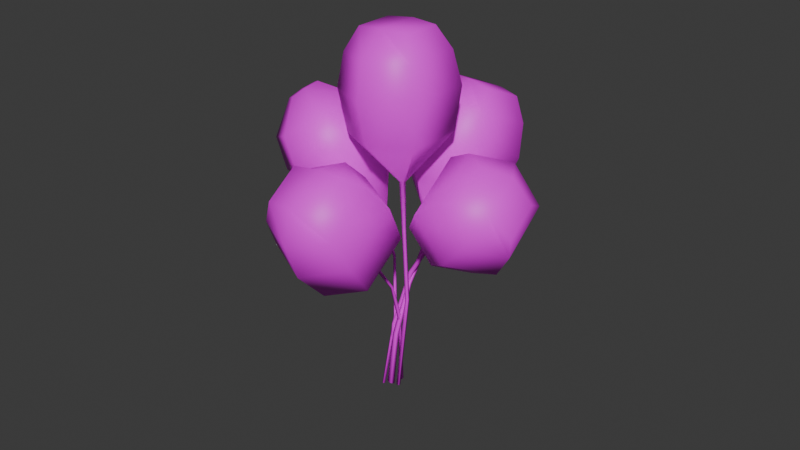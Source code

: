 # Source: Baloons.blend  (saved by Blender 4.4.32; exported with 4.5.12 LTS)
import bpy
from mathutils import Matrix  # noqa: F401  (used for matrix-valued properties, if any)

bpy.ops.wm.read_factory_settings(use_empty=True)
scene = bpy.context.scene
scene.name = 'Scene'

# ---- collections
col_collection = bpy.data.collections.new('Collection'); scene.collection.children.link(col_collection)

# ---- images (referenced by path relative to the original .blend; pixels are not part of the script)
import os
ASSET_DIR = os.environ.get("B2B_ASSET_DIR", "")  # directory of the original .blend (textures are referenced by path, not embedded)
HERE = os.path.dirname(os.path.abspath(__file__))  # packed textures are extracted next to this script under _unpacked/

def load_image(name, relpath, width, height, colorspace="sRGB"):
    """Load a texture the original file referenced (path relative to the .blend, or extracted next to this script)."""
    p = next((c for c in (os.path.join(HERE, relpath), os.path.join(ASSET_DIR, relpath)) if relpath and os.path.exists(c)), "")
    if p:
        img = bpy.data.images.load(p, check_existing=True)
        img.name = name
    else:  # same state as the original file: an image datablock whose file is absent (Cycles renders it pink)
        img = bpy.data.images.new(name, width, height)
        img.source = "FILE"
        img.filepath = "//" + (relpath or name)
    img.colorspace_settings.name = colorspace
    return img
img_untitled = load_image('Untitled', 'BaloonTexture.png', 1024, 1024, 'sRGB')

# ---- materials (node trees are filled in below, after node groups)
mat_azulclaro = bpy.data.materials.new('AzulClaro')
mat_azulclaro.alpha_threshold = 0.0
mat_azulclaro.roughness = 0.5
mat_azulclaro.line_color = (0.0, 0.0, 0.0, 1.0)
mat_rosa = bpy.data.materials.new('Rosa')

# ---- material node trees
mat_azulclaro.use_nodes = True; mat_azulclaro.node_tree.nodes.clear()
_N = mat_azulclaro.node_tree.nodes; _L = mat_azulclaro.node_tree.links
n0 = _N.new('ShaderNodeOutputMaterial'); n0.name = 'Material Output'; n0.location = (300, 300)
n1 = _N.new('ShaderNodeBsdfPrincipled'); n1.name = 'Principled BSDF'; n1.location = (10, 300)
n1.inputs[3].default_value = 1.45
n2 = _N.new('ShaderNodeTexImage'); n2.name = 'Image Texture'; n2.location = (-336, 225)
n2.image = img_untitled
_L.new(n1.outputs[0], n0.inputs[0])
_L.new(n2.outputs[0], n1.inputs[0])
n0.is_active_output = True
mat_rosa.use_nodes = True; mat_rosa.node_tree.nodes.clear()
_N = mat_rosa.node_tree.nodes; _L = mat_rosa.node_tree.links
n0 = _N.new('ShaderNodeBsdfPrincipled'); n0.name = 'Principled BSDF'; n0.location = (10, 300)
n0.inputs[0].default_value = (1.0, 0.1301, 0.8469, 1.0)
n1 = _N.new('ShaderNodeOutputMaterial'); n1.name = 'Material Output'; n1.location = (300, 300)
_L.new(n0.outputs[0], n1.inputs[0])
n1.is_active_output = True

# ---- world
world_world = bpy.data.worlds.new('World'); scene.world = world_world
world_world.use_nodes = True; world_world.node_tree.nodes.clear()
_N = world_world.node_tree.nodes; _L = world_world.node_tree.links
n0 = _N.new('ShaderNodeOutputWorld'); n0.name = 'World Output'; n0.location = (300, 300)
n1 = _N.new('ShaderNodeBackground'); n1.name = 'Background'; n1.location = (10, 300)
n1.inputs[0].default_value = (0.05088, 0.05088, 0.05088, 1.0)
_L.new(n1.outputs[0], n0.inputs[0])
n0.is_active_output = True
world_world.color = (0.05088, 0.05088, 0.05088)
world_world.sun_shadow_jitter_overblur = 0.0

# ---- meshes
me_cube = bpy.data.meshes.new('Cube')
me_cube.from_pydata([(0.4525, 0.3284, 0.8718), (-0.002771, 0.06826, -1.62), (0.4525, -0.3284, 0.8718), (-0.002771, 0.01052, -1.62), (-0.4525, 0.3284, 0.8718), (-0.08394, 0.06826, -1.62), (-0.4525, -0.3284, 0.8718), (-0.08394, 0.01052, -1.62), (0.7455, 0.5532, -0.05182), (-0.7455, -0.5532, -0.05182), (0.7455, -0.5532, -0.05182), (-0.7455, 0.5532, -0.05182), (-0.04336, 0.07247, -1.624), (0.0, -0.3673, 0.9038), (-0.04336, 0.006317, -1.624), (0.0, 0.3673, 0.9038), (0.0, 0.9378, -0.05182), (0.0, -0.9378, -0.05182), (0.6463, 0.4864, -0.7695), (0.6463, -0.4864, -0.7695), (-0.6463, 0.4864, -0.7695), (-0.6463, -0.4864, -0.7695), (0.0, -0.8063, -0.7695), (0.0, 0.8063, -0.7695), (-0.6429, -0.4804, 0.5), (0.6429, 0.4804, 0.5), (0.6429, -0.4804, 0.5), (-0.6429, 0.4804, 0.5), (0.0, 0.8054, 0.5), (0.0, -0.8054, 0.5), (-0.06717, 0.1164, -2.434), (-0.06717, 0.07584, -2.434), (-0.1242, 0.1164, -2.434), (-0.1242, 0.07584, -2.434), (-0.09567, 0.1193, -2.437), (-0.09567, 0.07289, -2.437), (-0.2083, 0.2972, -3.874), (-0.2083, 0.2567, -3.874), (-0.2653, 0.2972, -3.874), (-0.2653, 0.2567, -3.874), (-0.2368, 0.3002, -3.877), (-0.2368, 0.2537, -3.877), (-0.3291, 0.1233, -5.501), (-0.3291, 0.08278, -5.501), (-0.3861, 0.1233, -5.501), (-0.3861, 0.08278, -5.501), (-0.3576, 0.1263, -5.504), (-0.3576, 0.07983, -5.504)], [], [(15, 4, 6, 13), (29, 13, 6, 24), (24, 6, 4, 27), (3, 14, 35, 31), (25, 0, 2, 26), (28, 15, 0, 25), (23, 16, 8, 18), (18, 8, 10, 19), (21, 9, 11, 20), (22, 17, 9, 21), (19, 10, 17, 22), (20, 11, 16, 23), (27, 4, 15, 28), (5, 12, 34, 32), (26, 2, 13, 29), (0, 15, 13, 2), (5, 20, 23, 12), (3, 19, 22, 14), (14, 22, 21, 7), (7, 21, 20, 5), (1, 18, 19, 3), (12, 23, 18, 1), (10, 26, 29, 17), (11, 27, 28, 16), (16, 28, 25, 8), (8, 25, 26, 10), (9, 24, 27, 11), (17, 29, 24, 9), (35, 33, 39, 41), (33, 32, 38, 39), (14, 7, 33, 35), (7, 5, 32, 33), (1, 3, 31, 30), (12, 1, 30, 34), (37, 41, 47, 43), (40, 36, 42, 46), (30, 31, 37, 36), (32, 34, 40, 38), (34, 30, 36, 40), (31, 35, 41, 37), (46, 42, 43, 47), (44, 46, 47, 45), (39, 38, 44, 45), (41, 39, 45, 47), (36, 37, 43, 42), (38, 40, 46, 44)])
me_cube.polygons.foreach_set('use_smooth', [True] * 46)
_uv = me_cube.uv_layers.new(name='UVMap')
_uv.uv.foreach_set('vector', [0.8893, 0.3088, 0.8924, 0.2724, 0.9452, 0.2724, 0.9483, 0.3088, 0.05753, 0.03251, 0.05333, 6.233e-05, 0.08955, -1.732e-09, 0.1076, 0.02871, 0.8109, 0.03021, 0.8261, 2.162e-09, 0.8786, 0.005009, 0.8877, 0.03754, 0.06652, 0.2021, 0.06981, 0.2023, 0.0784, 0.267, 0.07609, 0.267, 0.7142, 0.03328, 0.7239, 0.004842, 0.7764, 2.239e-08, 0.7911, 0.0262, 0.1795, 0.03323, 0.1861, 0.0002901, 0.2222, 0.005605, 0.2337, 0.03676, 0.1644, 0.1268, 0.167, 0.07847, 0.22, 0.08191, 0.2103, 0.1298, 0.7407, 0.08828, 0.7351, 0.05851, 0.781, 0.05428, 0.781, 0.08456, 0.8008, 0.1309, 0.8008, 0.07445, 0.8893, 0.08289, 0.8786, 0.1384, 0.06486, 0.1342, 0.06128, 0.07675, 0.1193, 0.07234, 0.1152, 0.1304, 0.01179, 0.1379, 1.312e-09, 0.08098, 0.06128, 0.07675, 0.06486, 0.1342, 0.1235, 0.1304, 0.1193, 0.07245, 0.1749, 0.0776, 0.1719, 0.1349, 0.1314, 0.0288, 0.1502, -5.275e-09, 0.1861, 0.0002901, 0.1795, 0.03323, 0.1671, 0.2014, 0.1702, 0.202, 0.1608, 0.2668, 0.1585, 0.2664, 0.004714, 0.03616, 0.01715, 0.005243, 0.05333, 6.233e-05, 0.05753, 0.03251, 0.8924, 0.3451, 0.8893, 0.3088, 0.9483, 0.3088, 0.9452, 0.3451, 0.1671, 0.2014, 0.1235, 0.1304, 0.1719, 0.1349, 0.1702, 0.202, 0.06652, 0.2021, 0.01179, 0.1379, 0.06486, 0.1342, 0.06981, 0.2023, 0.06981, 0.2023, 0.06486, 0.1342, 0.1152, 0.1304, 0.07301, 0.2017, 0.8346, 0.1967, 0.8008, 0.1309, 0.8786, 0.1384, 0.8393, 0.1971, 0.7633, 0.2053, 0.723, 0.1338, 0.8008, 0.1267, 0.768, 0.2049, 0.1702, 0.202, 0.1719, 0.1349, 0.2263, 0.1384, 0.1735, 0.2019, 1.312e-09, 0.08098, 0.004714, 0.03616, 0.05753, 0.03251, 0.06128, 0.07675, 0.1193, 0.07245, 0.1314, 0.0288, 0.1795, 0.03323, 0.1749, 0.0776, 0.1594, 0.07605, 0.164, 0.03168, 0.2182, 0.03521, 0.2224, 0.08013, 0.7205, 0.07705, 0.722, 0.04188, 0.7847, 0.0361, 0.7927, 0.07039, 0.8008, 0.07445, 0.8109, 0.03021, 0.8877, 0.03754, 0.8893, 0.08289, 0.06128, 0.07675, 0.05753, 0.03251, 0.1076, 0.02871, 0.1193, 0.07234, 0.0784, 0.267, 0.08065, 0.2666, 0.09948, 0.3812, 0.09723, 0.3816, 0.8337, 0.2622, 0.8369, 0.2625, 0.8403, 0.3796, 0.8371, 0.3793, 0.06981, 0.2023, 0.07301, 0.2017, 0.08065, 0.2666, 0.0784, 0.267, 0.8346, 0.1967, 0.8393, 0.1971, 0.8369, 0.2625, 0.8337, 0.2622, 0.7633, 0.2053, 0.768, 0.2049, 0.7687, 0.2706, 0.7655, 0.2709, 0.1702, 0.202, 0.1735, 0.2019, 0.1631, 0.2668, 0.1608, 0.2668, 0.09493, 0.3815, 0.09723, 0.3816, 0.117, 0.5112, 0.1147, 0.5111, 0.1392, 0.3815, 0.1415, 0.3815, 0.1238, 0.5107, 0.1215, 0.5108, 0.7655, 0.2709, 0.7687, 0.2706, 0.7649, 0.3876, 0.7617, 0.3879, 0.1585, 0.2664, 0.1608, 0.2668, 0.1392, 0.3815, 0.137, 0.3811, 0.1608, 0.2668, 0.1631, 0.2668, 0.1415, 0.3815, 0.1392, 0.3815, 0.07609, 0.267, 0.0784, 0.267, 0.09723, 0.3816, 0.09493, 0.3815, 0.3518, 0.4324, 0.352, 0.4301, 0.3553, 0.4301, 0.3555, 0.4324, 0.352, 0.4347, 0.3518, 0.4324, 0.3555, 0.4324, 0.3553, 0.4347, 0.8371, 0.3793, 0.8403, 0.3796, 0.814, 0.5085, 0.8108, 0.5082, 0.09723, 0.3816, 0.09948, 0.3812, 0.1193, 0.5108, 0.117, 0.5112, 0.7617, 0.3879, 0.7649, 0.3876, 0.7908, 0.5164, 0.7876, 0.5167, 0.137, 0.3811, 0.1392, 0.3815, 0.1215, 0.5108, 0.1193, 0.5104])
me_cube.materials.append(mat_azulclaro)
me_cube.use_mirror_vertex_groups = False
me_cube.update()
me_cube_001 = bpy.data.meshes.new('Cube.001')
me_cube_001.from_pydata([(0.4525, 0.3284, 0.8718), (0.05128, -0.0419, -1.645), (0.4525, -0.3284, 0.8718), (0.05128, -0.09622, -1.645), (-0.4525, 0.3284, 0.8718), (-0.02508, -0.0419, -1.645), (-0.4525, -0.3284, 0.8718), (-0.02508, -0.09622, -1.645), (0.7455, 0.5532, -0.05182), (-0.7455, -0.5532, -0.05182), (0.7455, -0.5532, -0.05182), (-0.7455, 0.5532, -0.05182), (0.0131, -0.03795, -1.648), (0.0, -0.3673, 0.9038), (0.0131, -0.1002, -1.648), (0.0, 0.3673, 0.9038), (0.0, 0.9378, -0.05182), (0.0, -0.9378, -0.05182), (0.6463, 0.4864, -0.7695), (0.6463, -0.4864, -0.7695), (-0.6463, 0.4864, -0.7695), (-0.6463, -0.4864, -0.7695), (0.0, -0.8063, -0.7695), (0.0, 0.8063, -0.7695), (-0.6429, -0.4804, 0.5), (0.6429, 0.4804, 0.5), (0.6429, -0.4804, 0.5), (-0.6429, 0.4804, 0.5), (0.0, 0.8054, 0.5), (0.0, -0.8054, 0.5), (0.1781, -0.2497, -2.594), (0.1781, -0.293, -2.594), (0.1172, -0.2497, -2.594), (0.1172, -0.293, -2.594), (0.1477, -0.2465, -2.597), (0.1477, -0.2962, -2.597), (0.1285, -0.09658, -3.551), (0.1285, -0.1552, -3.551), (0.04615, -0.09658, -3.551), (0.04615, -0.1552, -3.551), (0.08731, -0.09232, -3.556), (0.08731, -0.1594, -3.556), (0.1093, 0.2071, -4.48), (0.1093, 0.1283, -4.48), (-0.001383, 0.2071, -4.48), (-0.001383, 0.1283, -4.48), (0.05396, 0.2128, -4.485), (0.05396, 0.1226, -4.485)], [], [(15, 4, 6, 13), (29, 13, 6, 24), (24, 6, 4, 27), (3, 14, 35, 31), (25, 0, 2, 26), (28, 15, 0, 25), (23, 16, 8, 18), (18, 8, 10, 19), (21, 9, 11, 20), (22, 17, 9, 21), (19, 10, 17, 22), (20, 11, 16, 23), (27, 4, 15, 28), (5, 12, 34, 32), (26, 2, 13, 29), (0, 15, 13, 2), (5, 20, 23, 12), (3, 19, 22, 14), (14, 22, 21, 7), (7, 21, 20, 5), (1, 18, 19, 3), (12, 23, 18, 1), (10, 26, 29, 17), (11, 27, 28, 16), (16, 28, 25, 8), (8, 25, 26, 10), (9, 24, 27, 11), (17, 29, 24, 9), (31, 35, 41, 37), (34, 30, 36, 40), (14, 7, 33, 35), (7, 5, 32, 33), (1, 3, 31, 30), (12, 1, 30, 34), (36, 37, 43, 42), (41, 39, 45, 47), (33, 32, 38, 39), (35, 33, 39, 41), (30, 31, 37, 36), (32, 34, 40, 38), (46, 42, 43, 47), (44, 46, 47, 45), (38, 40, 46, 44), (40, 36, 42, 46), (37, 41, 47, 43), (39, 38, 44, 45)])
me_cube_001.polygons.foreach_set('use_smooth', [True] * 46)
_uv = me_cube_001.uv_layers.new(name='UVMap')
_uv.uv.foreach_set('vector', [0.8893, 0.3815, 0.8924, 0.3451, 0.9452, 0.3451, 0.9483, 0.3815, 0.3017, 0.03529, 0.3092, 0.002766, 0.3449, 0.01055, 0.3547, 0.04246, 0.8031, 0.5446, 0.8128, 0.5127, 0.8654, 0.5085, 0.88, 0.5385, 0.2774, 0.2044, 0.2804, 0.2052, 0.2572, 0.2999, 0.2549, 0.2993, 0.2471, 0.4575, 0.2614, 0.4301, 0.314, 0.4342, 0.324, 0.4635, 0.4186, 0.03839, 0.428, 0.003526, 0.4636, 0.01159, 0.4726, 0.04443, 0.4035, 0.1387, 0.4106, 0.08288, 0.4734, 0.08983, 0.4578, 0.1448, 0.2387, 0.5588, 0.2379, 0.5004, 0.3265, 0.5073, 0.3166, 0.5648, 0.8107, 0.6459, 0.8008, 0.5898, 0.8894, 0.5828, 0.8886, 0.6397, 0.287, 0.1362, 0.2945, 0.07926, 0.356, 0.08758, 0.3403, 0.1434, 0.2379, 0.1283, 0.2379, 0.0702, 0.2945, 0.07926, 0.287, 0.1362, 0.356, 0.1282, 0.356, 0.07073, 0.4106, 0.08288, 0.4035, 0.1387, 0.3714, 0.02796, 0.3924, 5.654e-09, 0.428, 0.003526, 0.4186, 0.03839, 0.4001, 0.2018, 0.403, 0.2026, 0.399, 0.2974, 0.3967, 0.2967, 0.2528, 0.02747, 0.2732, -1.279e-08, 0.3092, 0.002766, 0.3017, 0.03529, 0.8924, 0.4178, 0.8893, 0.3815, 0.9483, 0.3815, 0.9452, 0.4178, 0.9213, 0.4189, 0.9472, 0.4791, 0.8893, 0.4791, 0.9184, 0.4178, 0.2774, 0.2044, 0.2379, 0.1283, 0.287, 0.1362, 0.2804, 0.2052, 0.2804, 0.2052, 0.287, 0.1362, 0.3403, 0.1434, 0.2835, 0.2053, 0.8471, 0.7089, 0.8107, 0.6459, 0.8886, 0.6397, 0.8515, 0.7085, 0.2753, 0.6358, 0.2387, 0.5588, 0.3166, 0.5648, 0.2797, 0.6362, 0.403, 0.2026, 0.4035, 0.1387, 0.4578, 0.1448, 0.4061, 0.2027, 0.2379, 0.0702, 0.2528, 0.02747, 0.3017, 0.03529, 0.2945, 0.07926, 0.356, 0.07073, 0.3714, 0.02796, 0.4186, 0.03839, 0.4106, 0.08288, 0.4106, 0.08288, 0.4186, 0.03839, 0.4726, 0.04443, 0.4734, 0.08983, 0.2379, 0.5004, 0.2471, 0.4575, 0.324, 0.4635, 0.3265, 0.5073, 0.8008, 0.5898, 0.8031, 0.5446, 0.88, 0.5385, 0.8894, 0.5828, 0.2945, 0.07926, 0.3017, 0.03529, 0.3547, 0.04246, 0.356, 0.08758, 0.2549, 0.2993, 0.2572, 0.2999, 0.2521, 0.3559, 0.2489, 0.3551, 0.399, 0.2974, 0.4015, 0.2975, 0.3902, 0.354, 0.3868, 0.3539, 0.2804, 0.2052, 0.2835, 0.2053, 0.2597, 0.3, 0.2572, 0.2999, 0.8471, 0.7089, 0.8515, 0.7085, 0.8403, 0.8053, 0.8369, 0.8056, 0.2753, 0.6358, 0.2797, 0.6362, 0.2901, 0.7331, 0.2867, 0.7328, 0.403, 0.2026, 0.4061, 0.2027, 0.4015, 0.2975, 0.399, 0.2974, 0.2679, 0.7878, 0.2726, 0.7882, 0.2442, 0.8607, 0.2379, 0.8602, 0.2521, 0.3559, 0.2554, 0.356, 0.2503, 0.4301, 0.2458, 0.4299, 0.8369, 0.8056, 0.8403, 0.8053, 0.8592, 0.8605, 0.8545, 0.8608, 0.2572, 0.2999, 0.2597, 0.3, 0.2554, 0.356, 0.2521, 0.3559, 0.2867, 0.7328, 0.2901, 0.7331, 0.2726, 0.7882, 0.2679, 0.7878, 0.3967, 0.2967, 0.399, 0.2974, 0.3868, 0.3539, 0.3837, 0.353, 0.3446, 0.4345, 0.345, 0.4301, 0.3513, 0.4301, 0.3518, 0.4345, 0.345, 0.439, 0.3446, 0.4345, 0.3518, 0.4345, 0.3513, 0.439, 0.3837, 0.353, 0.3868, 0.3539, 0.3699, 0.4289, 0.3657, 0.4277, 0.3868, 0.3539, 0.3902, 0.354, 0.3744, 0.4292, 0.3699, 0.4289, 0.2489, 0.3551, 0.2521, 0.3559, 0.2458, 0.4299, 0.2415, 0.4288, 0.8545, 0.8608, 0.8592, 0.8605, 0.8894, 0.9329, 0.8831, 0.9334])
me_cube_001.materials.append(mat_azulclaro)
me_cube_001.use_mirror_vertex_groups = False
me_cube_001.update()
me_cube_002 = bpy.data.meshes.new('Cube.002')
me_cube_002.from_pydata([(0.4525, 0.3284, 0.8718), (-0.07784, 0.2336, -1.476), (0.4525, -0.3284, 0.8718), (-0.07784, 0.1915, -1.476), (-0.4525, 0.3284, 0.8718), (-0.1371, 0.2336, -1.476), (-0.4525, -0.3284, 0.8718), (-0.1371, 0.1915, -1.476), (0.7455, 0.5532, -0.05182), (-0.7455, -0.5532, -0.05182), (0.7455, -0.5532, -0.05182), (-0.7455, 0.5532, -0.05182), (-0.1075, 0.2367, -1.479), (0.0, -0.3673, 0.9038), (-0.1075, 0.1884, -1.479), (0.0, 0.3673, 0.9038), (0.0, 0.9378, -0.05182), (0.0, -0.9378, -0.05182), (0.6463, 0.4864, -0.7695), (0.6463, -0.4864, -0.7695), (-0.6463, 0.4864, -0.7695), (-0.6463, -0.4864, -0.7695), (0.0, -0.8063, -0.7695), (0.0, 0.8063, -0.7695), (-0.6429, -0.4804, 0.5), (0.6429, 0.4804, 0.5), (0.6429, -0.4804, 0.5), (-0.6429, 0.4804, 0.5), (0.0, 0.8054, 0.5), (0.0, -0.8054, 0.5), (-0.05394, 0.2265, -2.176), (-0.05394, 0.1958, -2.176), (-0.09697, 0.2265, -2.176), (-0.09697, 0.1958, -2.176), (-0.07545, 0.2287, -2.178), (-0.07545, 0.1936, -2.178), (-0.1404, 0.0593, -2.896), (-0.1404, 0.01952, -2.896), (-0.1964, 0.0593, -2.896), (-0.1964, 0.01952, -2.896), (-0.1684, 0.0622, -2.899), (-0.1684, 0.01662, -2.899), (-0.2459, -0.5835, -4.064), (-0.2459, -0.6232, -4.064), (-0.3019, -0.5835, -4.064), (-0.3019, -0.6232, -4.064), (-0.2739, -0.5806, -4.067), (-0.2739, -0.6261, -4.067)], [], [(15, 4, 6, 13), (29, 13, 6, 24), (24, 6, 4, 27), (7, 5, 32, 33), (25, 0, 2, 26), (28, 15, 0, 25), (23, 16, 8, 18), (18, 8, 10, 19), (21, 9, 11, 20), (22, 17, 9, 21), (19, 10, 17, 22), (20, 11, 16, 23), (27, 4, 15, 28), (14, 7, 33, 35), (26, 2, 13, 29), (0, 15, 13, 2), (5, 20, 23, 12), (3, 19, 22, 14), (14, 22, 21, 7), (7, 21, 20, 5), (1, 18, 19, 3), (12, 23, 18, 1), (10, 26, 29, 17), (11, 27, 28, 16), (16, 28, 25, 8), (8, 25, 26, 10), (9, 24, 27, 11), (17, 29, 24, 9), (30, 31, 37, 36), (35, 33, 39, 41), (1, 3, 31, 30), (12, 1, 30, 34), (5, 12, 34, 32), (3, 14, 35, 31), (37, 41, 47, 43), (40, 36, 42, 46), (32, 34, 40, 38), (34, 30, 36, 40), (31, 35, 41, 37), (33, 32, 38, 39), (46, 42, 43, 47), (44, 46, 47, 45), (39, 38, 44, 45), (41, 39, 45, 47), (36, 37, 43, 42), (38, 40, 46, 44)])
me_cube_002.polygons.foreach_set('use_smooth', [True] * 46)
_uv = me_cube_002.uv_layers.new(name='UVMap')
_uv.uv.foreach_set('vector', [0.7526, 0.8365, 0.718, 0.8251, 0.7301, 0.7738, 0.7662, 0.7791, 0.3878, 0.8982, 0.3894, 0.8561, 0.4257, 0.8589, 0.4397, 0.8917, 0.005047, 0.5438, 0.0167, 0.5121, 0.06943, 0.5112, 0.0822, 0.5424, 0.06172, 0.6958, 0.06511, 0.6958, 0.06552, 0.7512, 0.06306, 0.7513, 0.1259, 0.54, 0.1386, 0.5108, 0.1913, 0.5117, 0.203, 0.5414, 0.7446, 0.8708, 0.7526, 0.8365, 0.7887, 0.8418, 0.8008, 0.8572, 0.6517, 0.1262, 0.6572, 0.06784, 0.7123, 0.07874, 0.6996, 0.1354, 0.1236, 0.6419, 0.1193, 0.584, 0.2081, 0.5855, 0.2018, 0.6433, 0.006367, 0.6451, 3.475e-08, 0.5888, 0.08885, 0.5872, 0.08449, 0.6437, 0.384, 0.9945, 0.386, 0.9436, 0.4462, 0.9358, 0.4362, 0.9882, 0.3325, 0.9841, 0.3266, 0.9312, 0.386, 0.9436, 0.384, 0.9945, 0.597, 0.1257, 0.5939, 0.06747, 0.6572, 0.06784, 0.6517, 0.1262, 0.6045, 0.02577, 0.6202, -1.041e-08, 0.6567, 0.0003626, 0.659, 0.02618, 0.334, 0.4305, 0.3364, 0.4304, 0.3299, 0.4831, 0.3282, 0.4832, 0.3365, 0.8877, 0.353, 0.8561, 0.3894, 0.8561, 0.3878, 0.8982, 0.7887, 0.8418, 0.7526, 0.8365, 0.7662, 0.7791, 0.8008, 0.7905, 0.6306, 0.1886, 0.597, 0.1257, 0.6517, 0.1262, 0.633, 0.1891, 0.718, 0.95, 0.7266, 0.8708, 0.7783, 0.8968, 0.7196, 0.9517, 0.7196, 0.9517, 0.7783, 0.8968, 0.7889, 0.9538, 0.7208, 0.9538, 0.06172, 0.6958, 0.006367, 0.6451, 0.08449, 0.6437, 0.06511, 0.6958, 0.1429, 0.7005, 0.1236, 0.6419, 0.2018, 0.6433, 0.1463, 0.7006, 0.633, 0.1891, 0.6517, 0.1262, 0.6996, 0.1354, 0.6353, 0.1891, 0.3266, 0.9312, 0.3365, 0.8877, 0.3878, 0.8982, 0.386, 0.9436, 0.5939, 0.06747, 0.6045, 0.02577, 0.659, 0.02618, 0.6572, 0.06784, 0.6572, 0.06784, 0.659, 0.02618, 0.7066, 0.03549, 0.7123, 0.07874, 0.1193, 0.584, 0.1259, 0.54, 0.203, 0.5414, 0.2081, 0.5855, 3.475e-08, 0.5888, 0.005047, 0.5438, 0.0822, 0.5424, 0.08885, 0.5872, 0.386, 0.9436, 0.3878, 0.8982, 0.4397, 0.8917, 0.4462, 0.9358, 0.1425, 0.7566, 0.145, 0.7567, 0.1581, 0.8149, 0.1549, 0.8149, 0.3282, 0.4832, 0.3299, 0.4831, 0.3343, 0.5428, 0.332, 0.5429, 0.1429, 0.7005, 0.1463, 0.7006, 0.145, 0.7567, 0.1425, 0.7566, 0.633, 0.1891, 0.6353, 0.1891, 0.6331, 0.2445, 0.6314, 0.2445, 0.6306, 0.1886, 0.633, 0.1891, 0.6314, 0.2445, 0.6297, 0.2442, 0.3316, 0.4301, 0.334, 0.4305, 0.3282, 0.4832, 0.3265, 0.4828, 0.3298, 0.5425, 0.332, 0.5429, 0.3341, 0.6487, 0.3319, 0.6483, 0.6181, 0.3029, 0.6203, 0.3029, 0.5984, 0.4029, 0.5962, 0.4028, 0.6297, 0.2442, 0.6314, 0.2445, 0.6181, 0.3029, 0.6159, 0.3025, 0.6314, 0.2445, 0.6331, 0.2445, 0.6203, 0.3029, 0.6181, 0.3029, 0.3265, 0.4828, 0.3282, 0.4832, 0.332, 0.5429, 0.3298, 0.5425, 0.06306, 0.7513, 0.06552, 0.7512, 0.05314, 0.8099, 0.04994, 0.8099, 0.3519, 0.4369, 0.3521, 0.4347, 0.3553, 0.4347, 0.3555, 0.4369, 0.3521, 0.4391, 0.3519, 0.4369, 0.3555, 0.4369, 0.3553, 0.4391, 0.04994, 0.8099, 0.05314, 0.8099, 0.003195, 0.9049, 6.504e-09, 0.9049, 0.332, 0.5429, 0.3343, 0.5428, 0.3364, 0.6486, 0.3341, 0.6487, 0.1549, 0.8149, 0.1581, 0.8149, 0.2081, 0.9098, 0.2049, 0.9097, 0.6159, 0.3025, 0.6181, 0.3029, 0.5962, 0.4028, 0.5939, 0.4024])
me_cube_002.materials.append(mat_azulclaro)
me_cube_002.use_mirror_vertex_groups = False
me_cube_002.update()
me_cube_003 = bpy.data.meshes.new('Cube.003')
me_cube_003.from_pydata([(0.4635, 0.2647, 0.7688), (0.03234, 0.02301, -1.667), (0.4635, -0.392, 0.7688), (0.03234, -0.02301, -1.667), (-0.4415, 0.2647, 0.7688), (-0.03234, 0.02301, -1.667), (-0.4415, -0.392, 0.7688), (-0.03234, -0.02301, -1.667), (0.7458, 0.5534, -0.05182), (-0.7458, -0.5534, -0.05182), (0.7458, -0.5534, -0.05182), (-0.7458, 0.5534, -0.05182), (-8.504e-08, 0.02636, -1.671), (0.0, -0.3673, 0.9038), (-8.44e-08, -0.02636, -1.671), (0.0, 0.3673, 0.9038), (2.792e-08, 0.9382, -0.05182), (-2.797e-08, -0.9382, -0.05182), (0.5902, 0.4442, -0.7695), (0.5902, -0.4442, -0.7695), (-0.5902, 0.4442, -0.7695), (-0.5902, -0.4442, -0.7695), (-1.776e-15, -0.7363, -0.7695), (-1.776e-15, 0.7363, -0.7695), (-0.6429, -0.4804, 0.5), (0.6429, 0.4804, 0.5), (0.6429, -0.4804, 0.5), (-0.6429, 0.4804, 0.5), (0.0, 0.8054, 0.5), (0.0, -0.8054, 0.5), (0.1563, -0.2894, -2.461), (0.1563, -0.3402, -2.461), (0.085, -0.2894, -2.461), (0.085, -0.3402, -2.461), (0.1207, -0.2857, -2.465), (0.1207, -0.3439, -2.465), (0.5129, -0.9428, -3.195), (0.5129, -0.9858, -3.195), (0.4523, -0.9428, -3.195), (0.4523, -0.9858, -3.195), (0.4826, -0.9396, -3.198), (0.4826, -0.989, -3.198), (1.108, -1.522, -3.97), (1.108, -1.561, -3.97), (1.053, -1.522, -3.97), (1.053, -1.561, -3.97), (1.081, -1.519, -3.973), (1.081, -1.564, -3.973)], [], [(15, 4, 6, 13), (29, 13, 6, 24), (24, 6, 4, 27), (14, 7, 33, 35), (25, 0, 2, 26), (28, 15, 0, 25), (23, 16, 8, 18), (18, 8, 10, 19), (21, 9, 11, 20), (22, 17, 9, 21), (19, 10, 17, 22), (20, 11, 16, 23), (27, 4, 15, 28), (3, 14, 35, 31), (26, 2, 13, 29), (0, 15, 13, 2), (5, 20, 23, 12), (3, 19, 22, 14), (14, 22, 21, 7), (7, 21, 20, 5), (1, 18, 19, 3), (12, 23, 18, 1), (10, 26, 29, 17), (11, 27, 28, 16), (16, 28, 25, 8), (8, 25, 26, 10), (9, 24, 27, 11), (17, 29, 24, 9), (30, 31, 37, 36), (35, 33, 39, 41), (7, 5, 32, 33), (1, 3, 31, 30), (12, 1, 30, 34), (5, 12, 34, 32), (37, 41, 47, 43), (40, 36, 42, 46), (32, 34, 40, 38), (34, 30, 36, 40), (31, 35, 41, 37), (33, 32, 38, 39), (46, 42, 43, 47), (44, 46, 47, 45), (39, 38, 44, 45), (41, 39, 45, 47), (36, 37, 43, 42), (38, 40, 46, 44)])
me_cube_003.polygons.foreach_set('use_smooth', [True] * 46)
_uv = me_cube_003.uv_layers.new(name='UVMap')
_uv.uv.foreach_set('vector', [0.6705, 0.8047, 0.7057, 0.8146, 0.7011, 0.8413, 0.6653, 0.8346, 0.6576, 0.8798, 0.6653, 0.8346, 0.7011, 0.8413, 0.7108, 0.8753, 0.5939, 0.4489, 0.5982, 0.4157, 0.6493, 0.4029, 0.6688, 0.4301, 0.4488, 0.4304, 0.4511, 0.4292, 0.4669, 0.4957, 0.4644, 0.4972, 0.498, 0.4249, 0.5166, 0.4004, 0.5678, 0.4129, 0.573, 0.4433, 0.5303, 0.8814, 0.5412, 0.8365, 0.5769, 0.8442, 0.5864, 0.8785, 0.5218, 0.9681, 0.5241, 0.9243, 0.5894, 0.9206, 0.5781, 0.9654, 0.4734, 0.5233, 0.482, 0.4656, 0.5683, 0.4868, 0.5493, 0.542, 0.6182, 0.5475, 0.5992, 0.4939, 0.6854, 0.4722, 0.694, 0.5285, 0.6429, 0.9661, 0.6503, 0.9227, 0.712, 0.9171, 0.6963, 0.9618, 0.5939, 0.9443, 0.5939, 0.8969, 0.6503, 0.9227, 0.6429, 0.9661, 0.4776, 0.9455, 0.4734, 0.8976, 0.5241, 0.9243, 0.5218, 0.9681, 0.4864, 0.8587, 0.5066, 0.8302, 0.5412, 0.8365, 0.5303, 0.8814, 0.4462, 0.431, 0.4488, 0.4304, 0.4644, 0.4972, 0.4615, 0.4978, 0.609, 0.8579, 0.6294, 0.829, 0.6653, 0.8346, 0.6576, 0.8798, 0.5769, 0.8442, 0.5412, 0.8365, 0.5551, 0.8076, 0.5894, 0.8183, 0.8924, 0.2065, 0.9518, 0.1896, 0.9411, 0.2465, 0.8911, 0.2088, 0.8893, 0.1685, 0.8893, 0.1067, 0.9411, 0.1327, 0.8911, 0.1704, 0.8911, 0.1704, 0.9411, 0.1327, 0.9518, 0.1896, 0.8924, 0.1726, 0.6708, 0.6037, 0.6182, 0.5475, 0.694, 0.5285, 0.6743, 0.6028, 0.4913, 0.6065, 0.4734, 0.5233, 0.5493, 0.542, 0.4949, 0.6074, 0.8911, 0.2088, 0.9411, 0.2465, 0.8893, 0.2724, 0.8893, 0.2107, 0.5939, 0.8969, 0.609, 0.8579, 0.6576, 0.8798, 0.6503, 0.9227, 0.4734, 0.8976, 0.4864, 0.8587, 0.5303, 0.8814, 0.5241, 0.9243, 0.5241, 0.9243, 0.5303, 0.8814, 0.5864, 0.8785, 0.5894, 0.9206, 0.482, 0.4656, 0.498, 0.4249, 0.573, 0.4433, 0.5683, 0.4868, 0.5992, 0.4939, 0.5939, 0.4489, 0.6688, 0.4301, 0.6854, 0.4722, 0.6503, 0.9227, 0.6576, 0.8798, 0.7108, 0.8753, 0.712, 0.9171, 0.5008, 0.6732, 0.5047, 0.6742, 0.5418, 0.7408, 0.5384, 0.74, 0.4644, 0.4972, 0.4669, 0.4957, 0.4674, 0.5784, 0.4652, 0.5796, 0.6708, 0.6037, 0.6743, 0.6028, 0.6653, 0.6696, 0.6613, 0.6706, 0.4913, 0.6065, 0.4949, 0.6074, 0.5047, 0.6742, 0.5008, 0.6732, 0.47, 0.4305, 0.4725, 0.4313, 0.4725, 0.4763, 0.4698, 0.4755, 0.4678, 0.4292, 0.47, 0.4305, 0.4698, 0.4755, 0.4674, 0.4739, 0.4628, 0.5802, 0.4652, 0.5796, 0.4484, 0.6689, 0.4462, 0.6694, 0.2193, 0.581, 0.2175, 0.5793, 0.2081, 0.5133, 0.2097, 0.5148, 0.2127, 0.6418, 0.2102, 0.6403, 0.2193, 0.581, 0.2214, 0.5823, 0.2102, 0.6403, 0.2081, 0.6383, 0.2175, 0.5793, 0.2193, 0.581, 0.4615, 0.4978, 0.4644, 0.4972, 0.4652, 0.5796, 0.4628, 0.5802, 0.6613, 0.6706, 0.6653, 0.6696, 0.628, 0.7367, 0.6247, 0.7375, 0.2097, 0.5148, 0.2081, 0.5133, 0.21, 0.5108, 0.2119, 0.512, 0.2116, 0.516, 0.2097, 0.5148, 0.2119, 0.512, 0.2135, 0.5135, 0.6247, 0.7375, 0.628, 0.7367, 0.597, 0.8039, 0.5939, 0.8047, 0.4652, 0.5796, 0.4674, 0.5784, 0.4504, 0.6678, 0.4484, 0.6689, 0.5384, 0.74, 0.5418, 0.7408, 0.573, 0.8076, 0.5699, 0.8069, 0.2214, 0.5823, 0.2193, 0.581, 0.2097, 0.5148, 0.2116, 0.516])
me_cube_003.materials.append(mat_azulclaro)
me_cube_003.materials.append(mat_rosa)
me_cube_003.use_mirror_vertex_groups = False
me_cube_003.update()
me_cube_004 = bpy.data.meshes.new('Cube.004')
me_cube_004.from_pydata([(0.3405, 0.2268, 0.928), (0.02904, 0.02066, -1.667), (0.3405, -0.1236, 0.928), (0.02904, -0.02066, -1.667), (-0.1423, 0.2268, 0.928), (-0.02905, 0.02066, -1.667), (-0.1423, -0.1236, 0.928), (-0.02905, -0.02066, -1.667), (0.7726, 0.5733, -0.05182), (-0.7726, -0.5733, -0.05182), (0.7726, -0.5733, -0.05182), (-0.7726, 0.5733, -0.05182), (-4.083e-08, 0.02367, -1.67), (0.0991, -0.1443, 0.9452), (-4.236e-08, -0.02367, -1.67), (0.0991, 0.2476, 0.9452), (2.849e-08, 0.9719, -0.05182), (-2.741e-08, -0.9719, -0.05182), (0.5596, 0.4211, -0.7695), (0.5596, -0.4211, -0.7695), (-0.5596, 0.4211, -0.7695), (-0.5596, -0.4211, -0.7695), (-8.003e-09, -0.698, -0.7695), (-8.003e-09, 0.698, -0.7695), (-0.6407, -0.4787, 0.5), (0.4409, 0.3071, 0.7297), (0.6407, -0.4787, 0.5), (-0.6407, 0.4787, 0.5), (1.205e-08, 0.8026, 0.5), (-1.195e-08, -0.8026, 0.5), (-0.08419, 0.0936, -2.185), (-0.08419, 0.06164, -2.185), (-0.1291, 0.0936, -2.185), (-0.1291, 0.06164, -2.185), (-0.1067, 0.09593, -2.188), (-0.1067, 0.05932, -2.188), (-0.5829, 0.3506, -3.103), (-0.5824, 0.3191, -3.109), (-0.6251, 0.3474, -3.088), (-0.6247, 0.3159, -3.094), (-0.6048, 0.3517, -3.098), (-0.6043, 0.3156, -3.104), (-1.344, 0.7296, -4.08), (-1.344, 0.6981, -4.085), (-1.387, 0.7264, -4.065), (-1.386, 0.6949, -4.07), (-1.366, 0.7306, -4.074), (-1.366, 0.6945, -4.08)], [], [(15, 4, 6, 13), (29, 13, 6, 24), (24, 6, 4, 27), (14, 7, 33, 35), (25, 0, 2, 26), (28, 15, 0, 25), (23, 16, 8, 18), (18, 8, 10, 19), (21, 9, 11, 20), (22, 17, 9, 21), (19, 10, 17, 22), (20, 11, 16, 23), (27, 4, 15, 28), (3, 14, 35, 31), (26, 2, 13, 29), (0, 15, 13, 2), (5, 20, 23, 12), (3, 19, 22, 14), (14, 22, 21, 7), (7, 21, 20, 5), (1, 18, 19, 3), (12, 23, 18, 1), (10, 26, 29, 17), (11, 27, 28, 16), (16, 28, 25, 8), (8, 25, 26, 10), (9, 24, 27, 11), (17, 29, 24, 9), (30, 31, 37, 36), (35, 33, 39, 41), (7, 5, 32, 33), (1, 3, 31, 30), (12, 1, 30, 34), (5, 12, 34, 32), (37, 41, 47, 43), (40, 36, 42, 46), (32, 34, 40, 38), (34, 30, 36, 40), (31, 35, 41, 37), (33, 32, 38, 39), (46, 42, 43, 47), (44, 46, 47, 45), (39, 38, 44, 45), (41, 39, 45, 47), (36, 37, 43, 42), (38, 40, 46, 44)])
me_cube_004.polygons.foreach_set('use_smooth', [True] * 46)
_uv = me_cube_004.uv_layers.new(name='UVMap')
_uv.uv.foreach_set('vector', [0.7216, 0.6578, 0.7406, 0.6532, 0.7485, 0.6743, 0.7304, 0.6815, 0.7598, 0.7386, 0.7304, 0.6815, 0.7485, 0.6743, 0.8008, 0.7014, 0.7167, 0.5657, 0.7446, 0.5167, 0.7727, 0.5167, 0.7936, 0.5657, 0.5102, 0.1818, 0.5126, 0.1821, 0.5121, 0.2246, 0.5103, 0.2244, 0.3663, 0.4468, 0.37, 0.4347, 0.3976, 0.4292, 0.4309, 0.4441, 0.2766, 0.9131, 0.3079, 0.868, 0.3256, 0.8761, 0.3265, 0.895, 0.2511, 0.9917, 0.26, 0.9548, 0.3265, 0.9656, 0.2989, 1.0, 0.38, 0.5516, 0.356, 0.4957, 0.4462, 0.4776, 0.4462, 0.5383, 0.7196, 0.6532, 0.7088, 0.6099, 0.8008, 0.6099, 0.7872, 0.6532, 0.5203, 0.09865, 0.5304, 0.03818, 0.5939, 0.05811, 0.5662, 0.1128, 0.4789, 0.0966, 0.4734, 0.03571, 0.5304, 0.03818, 0.5203, 0.09865, 0.9149, 0.04181, 0.8893, 0.009921, 0.9565, 1.853e-08, 0.9633, 0.03548, 0.2382, 0.8812, 0.2905, 0.8607, 0.3079, 0.868, 0.2766, 0.9131, 0.508, 0.1812, 0.5102, 0.1818, 0.5103, 0.2244, 0.5086, 0.224, 0.7041, 0.7367, 0.712, 0.6876, 0.7304, 0.6815, 0.7598, 0.7386, 0.7041, 0.6664, 0.7216, 0.6578, 0.7304, 0.6815, 0.712, 0.6876, 0.9594, 0.1037, 0.9149, 0.04181, 0.9633, 0.03548, 0.9617, 0.1042, 0.508, 0.1812, 0.4789, 0.0966, 0.5203, 0.09865, 0.5102, 0.1818, 0.5102, 0.1818, 0.5203, 0.09865, 0.5662, 0.1128, 0.5126, 0.1821, 0.9582, 0.1067, 0.8893, 0.1035, 0.9149, 0.04181, 0.9594, 0.1037, 0.4276, 0.627, 0.38, 0.5516, 0.4462, 0.5383, 0.4308, 0.6264, 0.4275, 0.6283, 0.3606, 0.5746, 0.38, 0.5516, 0.4276, 0.627, 0.705, 0.7709, 0.7041, 0.7367, 0.7598, 0.7386, 0.7723, 0.7738, 0.214, 0.9161, 0.2382, 0.8812, 0.2766, 0.9131, 0.26, 0.9548, 0.26, 0.9548, 0.2766, 0.9131, 0.3265, 0.895, 0.3265, 0.9656, 0.356, 0.4957, 0.3663, 0.4468, 0.4309, 0.4441, 0.4462, 0.4776, 0.7088, 0.6099, 0.7167, 0.5657, 0.7936, 0.5657, 0.8008, 0.6099, 0.5304, 0.03818, 0.5413, 6.325e-09, 0.5939, 0.01638, 0.5939, 0.05811, 0.4303, 0.6689, 0.4328, 0.6684, 0.4289, 0.755, 0.4264, 0.7551, 0.5103, 0.2244, 0.5121, 0.2246, 0.5372, 0.3063, 0.5354, 0.3068, 0.3414, 0.4301, 0.3446, 0.4309, 0.3397, 0.4716, 0.3372, 0.471, 0.4276, 0.627, 0.4308, 0.6264, 0.4328, 0.6684, 0.4303, 0.6689, 0.5752, 0.4017, 0.5771, 0.4004, 0.5889, 0.4376, 0.5874, 0.4386, 0.573, 0.4025, 0.5752, 0.4017, 0.5874, 0.4386, 0.5857, 0.4392, 0.5337, 0.3069, 0.5354, 0.3068, 0.5811, 0.4002, 0.5793, 0.4004, 0.5885, 0.5203, 0.5902, 0.5198, 0.5765, 0.6201, 0.5748, 0.6206, 0.5857, 0.4392, 0.5874, 0.4386, 0.5885, 0.5203, 0.5867, 0.5203, 0.5874, 0.4386, 0.5889, 0.4376, 0.5902, 0.5198, 0.5885, 0.5203, 0.5086, 0.224, 0.5103, 0.2244, 0.5354, 0.3068, 0.5337, 0.3069, 0.3372, 0.471, 0.3397, 0.4716, 0.3389, 0.5568, 0.3364, 0.5565, 0.3475, 0.4408, 0.3473, 0.4426, 0.3448, 0.4426, 0.3446, 0.4408, 0.3473, 0.439, 0.3475, 0.4408, 0.3446, 0.4408, 0.3448, 0.439, 0.3364, 0.5565, 0.3389, 0.5568, 0.3446, 0.6593, 0.342, 0.659, 0.5354, 0.3068, 0.5372, 0.3063, 0.5828, 0.3998, 0.5811, 0.4002, 0.4264, 0.7551, 0.4289, 0.755, 0.4174, 0.856, 0.4149, 0.8561, 0.5867, 0.5203, 0.5885, 0.5203, 0.5748, 0.6206, 0.573, 0.6207])
me_cube_004.materials.append(mat_azulclaro)
me_cube_004.use_mirror_vertex_groups = False
me_cube_004.update()

# ---- objects
ob_cube = bpy.data.objects.new('Cube', me_cube)
ob_cube_001 = bpy.data.objects.new('Cube.001', me_cube_001)
ob_cube_002 = bpy.data.objects.new('Cube.002', me_cube_002)
ob_cube_003 = bpy.data.objects.new('Cube.003', me_cube_003)
ob_cube_004 = bpy.data.objects.new('Cube.004', me_cube_004)

# ---- transforms, parenting, visibility, modifiers, constraints
ob_cube.location = (-0.05527, 0.02722, 2.198)
ob_cube.rotation_euler = (1.35e-10, -0.04481, -6.025e-09)
ob_cube.lock_rotations_4d = False
ob_cube.empty_display_type = 'ARROWS'
ob_cube.lineart.crease_threshold = 0.0
ob_cube_001.location = (0.03147, 1.642, 0.8658)
ob_cube_001.rotation_euler = (-0.3921, -0.0005449, -0.2698)
ob_cube_001.lock_rotations_4d = False
ob_cube_001.empty_display_type = 'ARROWS'
ob_cube_001.lineart.crease_threshold = 0.0
ob_cube_002.location = (-0.1743, -1.41, 0.3598)
ob_cube_002.rotation_euler = (0.5922, -0.04481, -6.025e-09)
ob_cube_002.lock_rotations_4d = False
ob_cube_002.empty_display_type = 'ARROWS'
ob_cube_002.lineart.crease_threshold = 0.0
ob_cube_003.location = (1.491, -0.1076, 0.5623)
ob_cube_003.rotation_euler = (0.6771, 0.6246, 0.5277)
ob_cube_003.lock_rotations_4d = False
ob_cube_003.empty_display_type = 'ARROWS'
ob_cube_003.lineart.crease_threshold = 0.0
ob_cube_004.location = (-1.564, 0.08401, 0.8342)
ob_cube_004.rotation_euler = (-0.4215, -0.4382, 1.135)
ob_cube_004.lock_rotations_4d = False
ob_cube_004.empty_display_type = 'ARROWS'
ob_cube_004.lineart.crease_threshold = 0.0

# ---- collection membership
col_collection.objects.link(ob_cube)
col_collection.objects.link(ob_cube_001)
col_collection.objects.link(ob_cube_002)
col_collection.objects.link(ob_cube_003)
col_collection.objects.link(ob_cube_004)

# ---- scene / render settings (as saved in the file)
scene.frame_start = 1; scene.frame_end = 250; scene.frame_set(1)
scene.render.engine = 'BLENDER_EEVEE_NEXT'
bpy.context.view_layer.update()

# ---- added for rendering (the .blend has no active camera and no usable light): camera, sun
cam_auto = bpy.data.cameras.new('AutoCamera')
cam_auto.lens = 50.0
cam_auto.sensor_width = 36.0
cam_auto.clip_end = 1000.0
ob_auto_camera = bpy.data.objects.new('AutoCamera', cam_auto)
scene.collection.objects.link(ob_auto_camera)
ob_auto_camera.location = (9.93249, -11.9432, 7.81571)
ob_auto_camera.rotation_euler = (1.09748, -7.21219e-08, 0.694738)
scene.camera = ob_auto_camera
light_auto_sun = bpy.data.lights.new('AutoSun', 'SUN')
light_auto_sun.energy = 3.0
light_auto_sun.angle = 0.0523599
ob_auto_sun = bpy.data.objects.new('AutoSun', light_auto_sun)
scene.collection.objects.link(ob_auto_sun)
ob_auto_sun.rotation_euler = (0.872665, 0.174533, 0.523599)
bpy.context.view_layer.update()
